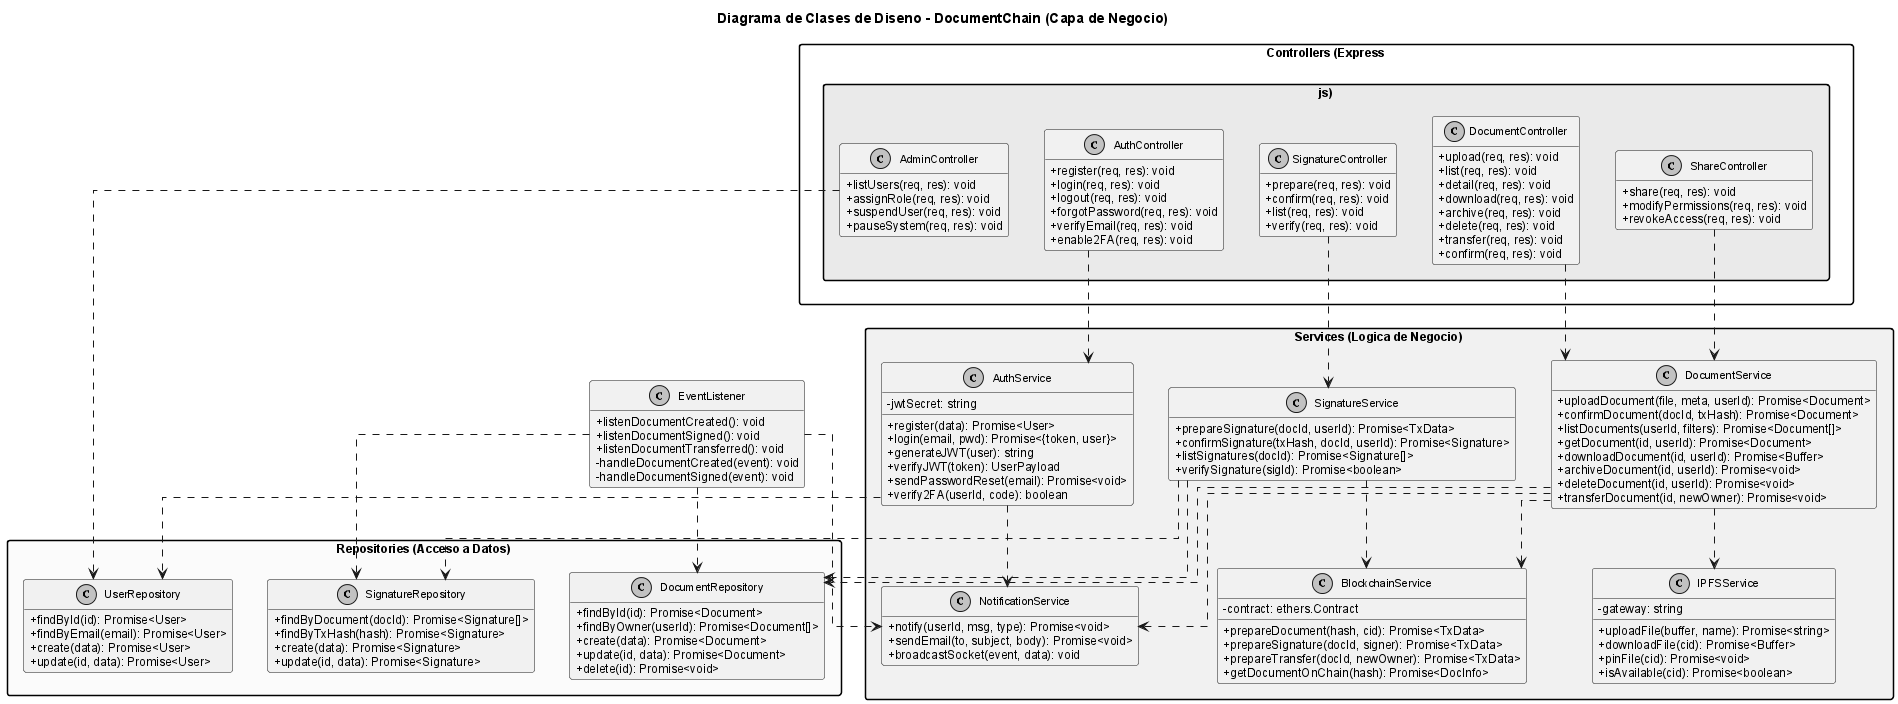

The diagram above was rendered by PlantUML. Its source (embedded in the PNG):
@startuml
!include _structure-style.puml
title Diagrama de Clases de Diseno - DocumentChain (Capa de Negocio)

skinparam classAttributeIconSize 0
skinparam classFontSize 11
hide empty members

package "Controllers (Express.js)" #DDEEFF {
    class AuthController {
        +register(req, res): void
        +login(req, res): void
        +logout(req, res): void
        +forgotPassword(req, res): void
        +verifyEmail(req, res): void
        +enable2FA(req, res): void
    }
    class DocumentController {
        +upload(req, res): void
        +list(req, res): void
        +detail(req, res): void
        +download(req, res): void
        +archive(req, res): void
        +delete(req, res): void
        +transfer(req, res): void
        +confirm(req, res): void
    }
    class SignatureController {
        +prepare(req, res): void
        +confirm(req, res): void
        +list(req, res): void
        +verify(req, res): void
    }
    class ShareController {
        +share(req, res): void
        +modifyPermissions(req, res): void
        +revokeAccess(req, res): void
    }
    class AdminController {
        +listUsers(req, res): void
        +assignRole(req, res): void
        +suspendUser(req, res): void
        +pauseSystem(req, res): void
    }
}

package "Services (Logica de Negocio)" #DFFFDF {
    class AuthService {
        -jwtSecret: string
        +register(data): Promise<User>
        +login(email, pwd): Promise<{token, user}>
        +generateJWT(user): string
        +verifyJWT(token): UserPayload
        +sendPasswordReset(email): Promise<void>
        +verify2FA(userId, code): boolean
    }
    class DocumentService {
        +uploadDocument(file, meta, userId): Promise<Document>
        +confirmDocument(docId, txHash): Promise<Document>
        +listDocuments(userId, filters): Promise<Document[]>
        +getDocument(id, userId): Promise<Document>
        +downloadDocument(id, userId): Promise<Buffer>
        +archiveDocument(id, userId): Promise<void>
        +deleteDocument(id, userId): Promise<void>
        +transferDocument(id, newOwner): Promise<void>
    }
    class IPFSService {
        -gateway: string
        +uploadFile(buffer, name): Promise<string>
        +downloadFile(cid): Promise<Buffer>
        +pinFile(cid): Promise<void>
        +isAvailable(cid): Promise<boolean>
    }
    class BlockchainService {
        -contract: ethers.Contract
        +prepareDocument(hash, cid): Promise<TxData>
        +prepareSignature(docId, signer): Promise<TxData>
        +prepareTransfer(docId, newOwner): Promise<TxData>
        +getDocumentOnChain(hash): Promise<DocInfo>
    }
    class SignatureService {
        +prepareSignature(docId, userId): Promise<TxData>
        +confirmSignature(txHash, docId, userId): Promise<Signature>
        +listSignatures(docId): Promise<Signature[]>
        +verifySignature(sigId): Promise<boolean>
    }
    class NotificationService {
        +notify(userId, msg, type): Promise<void>
        +sendEmail(to, subject, body): Promise<void>
        +broadcastSocket(event, data): void
    }
}

package "Repositories (Acceso a Datos)" #FFFDE7 {
    class UserRepository {
        +findById(id): Promise<User>
        +findByEmail(email): Promise<User>
        +create(data): Promise<User>
        +update(id, data): Promise<User>
    }
    class DocumentRepository {
        +findById(id): Promise<Document>
        +findByOwner(userId): Promise<Document[]>
        +create(data): Promise<Document>
        +update(id, data): Promise<Document>
        +delete(id): Promise<void>
    }
    class SignatureRepository {
        +findByDocument(docId): Promise<Signature[]>
        +findByTxHash(hash): Promise<Signature>
        +create(data): Promise<Signature>
        +update(id, data): Promise<Signature>
    }
}

class EventListener {
    +listenDocumentCreated(): void
    +listenDocumentSigned(): void
    +listenDocumentTransferred(): void
    -handleDocumentCreated(event): void
    -handleDocumentSigned(event): void
}

' Dependencias
AuthController ..> AuthService
DocumentController ..> DocumentService
SignatureController ..> SignatureService
ShareController ..> DocumentService
AdminController ..> UserRepository

AuthService ..> UserRepository
AuthService ..> NotificationService
DocumentService ..> IPFSService
DocumentService ..> BlockchainService
DocumentService ..> DocumentRepository
DocumentService ..> NotificationService
SignatureService ..> BlockchainService
SignatureService ..> SignatureRepository
SignatureService ..> DocumentRepository

EventListener ..> DocumentRepository
EventListener ..> SignatureRepository
EventListener ..> NotificationService
@enduml